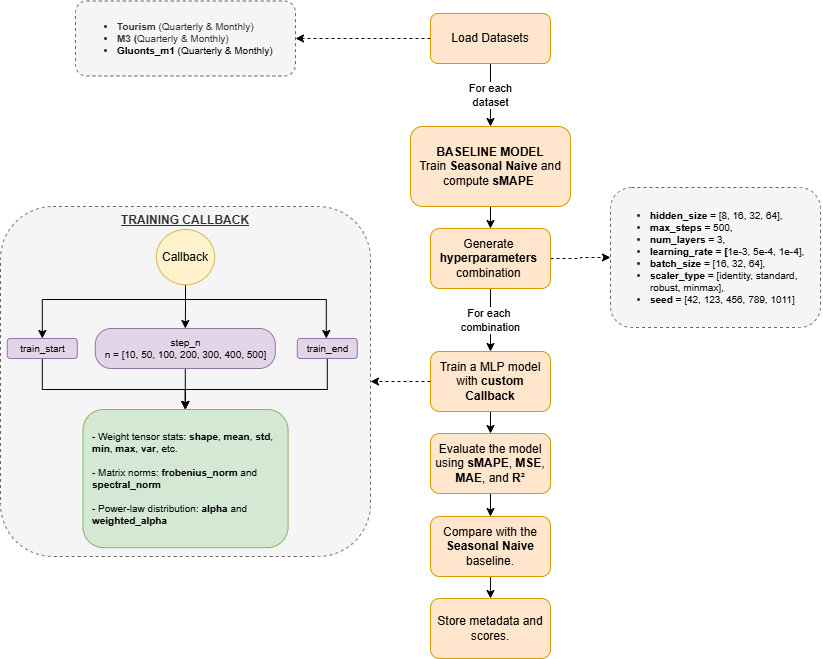

The diagram above was exported from draw.io. Its source (the exported page's mxGraphModel, read from the mxfile embedded in the PNG):
<mxGraphModel dx="1261" dy="1668" grid="1" gridSize="10" guides="1" tooltips="1" connect="1" arrows="1" fold="1" page="1" pageScale="1" pageWidth="850" pageHeight="1100" background="#ffffff" math="0" shadow="0" adaptiveColors="simple">
  <root>
    <mxCell id="0" />
    <mxCell id="1" parent="0" />
    <mxCell id="D-c5_IYBFQtvtKbOVjDZ-61" value="For each&amp;nbsp;&lt;div&gt;combination&lt;/div&gt;" style="edgeStyle=orthogonalEdgeStyle;rounded=0;orthogonalLoop=1;jettySize=auto;html=1;movable=1;resizable=1;rotatable=1;deletable=1;editable=1;locked=0;connectable=1;" parent="1" source="D-c5_IYBFQtvtKbOVjDZ-59" target="D-c5_IYBFQtvtKbOVjDZ-60" edge="1">
      <mxGeometry relative="1" as="geometry" />
    </mxCell>
    <mxCell id="D-c5_IYBFQtvtKbOVjDZ-63" style="edgeStyle=orthogonalEdgeStyle;rounded=0;orthogonalLoop=1;jettySize=auto;html=1;dashed=1;movable=1;resizable=1;rotatable=1;deletable=1;editable=1;locked=0;connectable=1;" parent="1" source="D-c5_IYBFQtvtKbOVjDZ-59" target="D-c5_IYBFQtvtKbOVjDZ-62" edge="1">
      <mxGeometry relative="1" as="geometry" />
    </mxCell>
    <mxCell id="D-c5_IYBFQtvtKbOVjDZ-59" value="Generate&amp;nbsp;&lt;div&gt;&lt;b&gt;hyperparameters&amp;nbsp;&lt;/b&gt;&lt;/div&gt;&lt;div&gt;&lt;span style=&quot;background-color: transparent; color: light-dark(rgb(0, 0, 0), rgb(255, 255, 255));&quot;&gt;combination&amp;nbsp;&lt;/span&gt;&lt;/div&gt;" style="rounded=1;whiteSpace=wrap;html=1;fillColor=#ffe6cc;strokeColor=#d79b00;movable=1;resizable=1;rotatable=1;deletable=1;editable=1;locked=0;connectable=1;" parent="1" vertex="1">
      <mxGeometry x="940" y="70" width="120" height="60" as="geometry" />
    </mxCell>
    <mxCell id="D-c5_IYBFQtvtKbOVjDZ-65" style="edgeStyle=orthogonalEdgeStyle;rounded=0;orthogonalLoop=1;jettySize=auto;html=1;dashed=1;movable=1;resizable=1;rotatable=1;deletable=1;editable=1;locked=0;connectable=1;" parent="1" source="D-c5_IYBFQtvtKbOVjDZ-60" target="D-c5_IYBFQtvtKbOVjDZ-56" edge="1">
      <mxGeometry relative="1" as="geometry" />
    </mxCell>
    <mxCell id="D-c5_IYBFQtvtKbOVjDZ-72" style="edgeStyle=orthogonalEdgeStyle;rounded=0;orthogonalLoop=1;jettySize=auto;html=1;movable=1;resizable=1;rotatable=1;deletable=1;editable=1;locked=0;connectable=1;" parent="1" source="D-c5_IYBFQtvtKbOVjDZ-60" target="D-c5_IYBFQtvtKbOVjDZ-67" edge="1">
      <mxGeometry relative="1" as="geometry" />
    </mxCell>
    <mxCell id="D-c5_IYBFQtvtKbOVjDZ-60" value="&lt;span style=&quot;text-align: left;&quot;&gt;Train a MLP model with &lt;b&gt;custom Callback&lt;/b&gt;&lt;/span&gt;" style="rounded=1;whiteSpace=wrap;html=1;fillColor=#ffe6cc;strokeColor=#d79b00;movable=1;resizable=1;rotatable=1;deletable=1;editable=1;locked=0;connectable=1;" parent="1" vertex="1">
      <mxGeometry x="940" y="193" width="120" height="60" as="geometry" />
    </mxCell>
    <mxCell id="D-c5_IYBFQtvtKbOVjDZ-62" value="&lt;ul&gt;&lt;li&gt;&lt;b style=&quot;background-color: transparent; color: light-dark(rgb(0, 0, 0), rgb(255, 255, 255));&quot;&gt;hidden_size =&amp;nbsp;&lt;/b&gt;&lt;span style=&quot;background-color: transparent; color: light-dark(rgb(0, 0, 0), rgb(255, 255, 255));&quot;&gt;[8, 16, 32, 64],&lt;/span&gt;&lt;/li&gt;&lt;li&gt;&lt;b style=&quot;background-color: transparent; color: light-dark(rgb(0, 0, 0), rgb(255, 255, 255));&quot;&gt;max_steps =&amp;nbsp;&lt;/b&gt;&lt;span style=&quot;background-color: transparent; color: light-dark(rgb(0, 0, 0), rgb(255, 255, 255));&quot;&gt;500,&lt;/span&gt;&lt;/li&gt;&lt;li&gt;&lt;b style=&quot;background-color: transparent; color: light-dark(rgb(0, 0, 0), rgb(255, 255, 255));&quot;&gt;num_layers =&amp;nbsp;&lt;/b&gt;&lt;span style=&quot;background-color: transparent; color: light-dark(rgb(0, 0, 0), rgb(255, 255, 255));&quot;&gt;3,&lt;/span&gt;&lt;/li&gt;&lt;li&gt;&lt;b style=&quot;background-color: transparent; color: light-dark(rgb(0, 0, 0), rgb(255, 255, 255));&quot;&gt;learning_rate = [&lt;/b&gt;&lt;span style=&quot;background-color: transparent; color: light-dark(rgb(0, 0, 0), rgb(255, 255, 255));&quot;&gt;1e-3, 5e-4, 1e-4],&lt;/span&gt;&lt;/li&gt;&lt;li&gt;&lt;b style=&quot;background-color: transparent; color: light-dark(rgb(0, 0, 0), rgb(255, 255, 255));&quot;&gt;batch_size =&lt;/b&gt;&lt;span style=&quot;background-color: transparent; color: light-dark(rgb(0, 0, 0), rgb(255, 255, 255));&quot;&gt;&amp;nbsp;[16, 32, 64],&lt;/span&gt;&lt;/li&gt;&lt;li&gt;&lt;b style=&quot;background-color: transparent; color: light-dark(rgb(0, 0, 0), rgb(255, 255, 255));&quot;&gt;scaler_type =&lt;/b&gt;&lt;span style=&quot;background-color: transparent; color: light-dark(rgb(0, 0, 0), rgb(255, 255, 255));&quot;&gt;&amp;nbsp;[identity, standard, robust, minmax],&lt;/span&gt;&lt;/li&gt;&lt;li&gt;&lt;b style=&quot;background-color: transparent; color: light-dark(rgb(0, 0, 0), rgb(255, 255, 255));&quot;&gt;seed =&lt;/b&gt;&lt;span style=&quot;background-color: transparent; color: light-dark(rgb(0, 0, 0), rgb(255, 255, 255));&quot;&gt;&amp;nbsp;[42, 123, 456, 789, 1011]&lt;/span&gt;&lt;/li&gt;&lt;/ul&gt;" style="rounded=1;whiteSpace=wrap;html=1;fontSize=10;align=left;spacing=0;fillColor=#f5f5f5;strokeColor=#666666;dashed=1;fontColor=#333333;movable=1;resizable=1;rotatable=1;deletable=1;editable=1;locked=0;connectable=1;" parent="1" vertex="1">
      <mxGeometry x="1120" y="29" width="210" height="140" as="geometry" />
    </mxCell>
    <mxCell id="D-c5_IYBFQtvtKbOVjDZ-66" value="" style="group;movable=1;resizable=1;rotatable=1;deletable=1;editable=1;locked=0;connectable=1;" parent="1" vertex="1" connectable="0">
      <mxGeometry x="510" y="48" width="370" height="350" as="geometry" />
    </mxCell>
    <mxCell id="D-c5_IYBFQtvtKbOVjDZ-56" value="&lt;b&gt;&lt;u&gt;TRAINING CALLBACK&lt;/u&gt;&lt;/b&gt;" style="whiteSpace=wrap;html=1;fillColor=#f5f5f5;fontColor=#333333;strokeColor=#666666;verticalAlign=top;rounded=1;dashed=1;movable=1;resizable=1;rotatable=1;deletable=1;editable=1;locked=0;connectable=1;" parent="D-c5_IYBFQtvtKbOVjDZ-66" vertex="1">
      <mxGeometry width="370" height="350" as="geometry" />
    </mxCell>
    <mxCell id="D-c5_IYBFQtvtKbOVjDZ-50" style="edgeStyle=orthogonalEdgeStyle;rounded=0;orthogonalLoop=1;jettySize=auto;html=1;movable=1;resizable=1;rotatable=1;deletable=1;editable=1;locked=0;connectable=1;" parent="D-c5_IYBFQtvtKbOVjDZ-66" source="D-c5_IYBFQtvtKbOVjDZ-10" target="D-c5_IYBFQtvtKbOVjDZ-3" edge="1">
      <mxGeometry relative="1" as="geometry" />
    </mxCell>
    <mxCell id="D-c5_IYBFQtvtKbOVjDZ-51" style="edgeStyle=orthogonalEdgeStyle;rounded=0;orthogonalLoop=1;jettySize=auto;html=1;movable=1;resizable=1;rotatable=1;deletable=1;editable=1;locked=0;connectable=1;" parent="D-c5_IYBFQtvtKbOVjDZ-66" source="D-c5_IYBFQtvtKbOVjDZ-10" target="D-c5_IYBFQtvtKbOVjDZ-9" edge="1">
      <mxGeometry relative="1" as="geometry">
        <Array as="points">
          <mxPoint x="184.78999999999996" y="93" />
          <mxPoint x="325.78999999999996" y="93" />
        </Array>
      </mxGeometry>
    </mxCell>
    <mxCell id="D-c5_IYBFQtvtKbOVjDZ-52" style="edgeStyle=orthogonalEdgeStyle;rounded=0;orthogonalLoop=1;jettySize=auto;html=1;movable=1;resizable=1;rotatable=1;deletable=1;editable=1;locked=0;connectable=1;" parent="D-c5_IYBFQtvtKbOVjDZ-66" source="D-c5_IYBFQtvtKbOVjDZ-10" target="D-c5_IYBFQtvtKbOVjDZ-2" edge="1">
      <mxGeometry relative="1" as="geometry">
        <Array as="points">
          <mxPoint x="184.78999999999996" y="93" />
          <mxPoint x="41.789999999999964" y="93" />
        </Array>
      </mxGeometry>
    </mxCell>
    <mxCell id="D-c5_IYBFQtvtKbOVjDZ-10" value="Callback" style="ellipse;whiteSpace=wrap;html=1;fillColor=#fff2cc;strokeColor=#d6b656;spacing=0;movable=1;resizable=1;rotatable=1;deletable=1;editable=1;locked=0;connectable=1;" parent="D-c5_IYBFQtvtKbOVjDZ-66" vertex="1">
      <mxGeometry x="155.7878947368422" y="22.99631578947367" width="58.42105263157896" height="55.26315789473683" as="geometry" />
    </mxCell>
    <mxCell id="D-c5_IYBFQtvtKbOVjDZ-25" value="- Weight tensor stats:&amp;nbsp;&lt;b&gt;shape&lt;/b&gt;, &lt;b&gt;mean&lt;/b&gt;, &lt;b&gt;std&lt;/b&gt;, &lt;b&gt;min&lt;/b&gt;, &lt;b&gt;max&lt;/b&gt;, &lt;b&gt;var&lt;/b&gt;, etc.&lt;div&gt;&lt;br&gt;&lt;div&gt;- Matrix norms: &lt;b&gt;frobenius_norm&lt;/b&gt;&amp;nbsp;and &lt;b&gt;spectral_norm&lt;/b&gt;&lt;/div&gt;&lt;div&gt;&lt;br&gt;&lt;/div&gt;&lt;div&gt;- Power-law distribution: &lt;b&gt;alpha&lt;/b&gt;&amp;nbsp;and &lt;b&gt;weighted_alpha&lt;/b&gt;&lt;/div&gt;&lt;/div&gt;" style="rounded=1;whiteSpace=wrap;html=1;spacing=10;fillColor=#d5e8d4;strokeColor=#82b366;align=left;fontSize=10;movable=1;resizable=1;rotatable=1;deletable=1;editable=1;locked=0;connectable=1;" parent="D-c5_IYBFQtvtKbOVjDZ-66" vertex="1">
      <mxGeometry x="82.43000000000006" y="203" width="205.15" height="138.16" as="geometry" />
    </mxCell>
    <mxCell id="D-c5_IYBFQtvtKbOVjDZ-54" style="edgeStyle=orthogonalEdgeStyle;rounded=0;orthogonalLoop=1;jettySize=auto;html=1;movable=1;resizable=1;rotatable=1;deletable=1;editable=1;locked=0;connectable=1;" parent="D-c5_IYBFQtvtKbOVjDZ-66" source="D-c5_IYBFQtvtKbOVjDZ-2" target="D-c5_IYBFQtvtKbOVjDZ-25" edge="1">
      <mxGeometry relative="1" as="geometry">
        <Array as="points">
          <mxPoint x="41.789999999999964" y="183" />
          <mxPoint x="184.78999999999996" y="183" />
        </Array>
      </mxGeometry>
    </mxCell>
    <mxCell id="D-c5_IYBFQtvtKbOVjDZ-2" value="train_start" style="text;html=1;align=center;verticalAlign=middle;resizable=1;points=[];autosize=1;strokeColor=#9673a6;fillColor=#e1d5e7;rounded=1;glass=0;shadow=0;gradientColor=none;fontSize=10;imageWidth=20;imageHeight=20;spacing=1;movable=1;rotatable=1;deletable=1;editable=1;locked=0;connectable=1;" parent="D-c5_IYBFQtvtKbOVjDZ-66" vertex="1">
      <mxGeometry x="6.789999999999964" y="132" width="70" height="20" as="geometry" />
    </mxCell>
    <mxCell id="D-c5_IYBFQtvtKbOVjDZ-53" style="edgeStyle=orthogonalEdgeStyle;rounded=0;orthogonalLoop=1;jettySize=auto;html=1;movable=1;resizable=1;rotatable=1;deletable=1;editable=1;locked=0;connectable=1;" parent="D-c5_IYBFQtvtKbOVjDZ-66" source="D-c5_IYBFQtvtKbOVjDZ-3" target="D-c5_IYBFQtvtKbOVjDZ-25" edge="1">
      <mxGeometry relative="1" as="geometry" />
    </mxCell>
    <mxCell id="D-c5_IYBFQtvtKbOVjDZ-3" value="step_n&lt;div&gt;n = [10, 50, 100, 200, 300, 400, 500]&lt;/div&gt;" style="text;html=1;align=center;verticalAlign=middle;resizable=1;points=[];autosize=1;strokeColor=#9673a6;fillColor=#e1d5e7;rounded=1;glass=0;shadow=0;gradientColor=none;fontSize=10;imageWidth=20;imageHeight=20;spacing=1;arcSize=40;movable=1;rotatable=1;deletable=1;editable=1;locked=0;connectable=1;" parent="D-c5_IYBFQtvtKbOVjDZ-66" vertex="1">
      <mxGeometry x="94.78999999999996" y="122" width="180" height="40" as="geometry" />
    </mxCell>
    <mxCell id="D-c5_IYBFQtvtKbOVjDZ-55" style="edgeStyle=orthogonalEdgeStyle;rounded=0;orthogonalLoop=1;jettySize=auto;html=1;movable=1;resizable=1;rotatable=1;deletable=1;editable=1;locked=0;connectable=1;" parent="D-c5_IYBFQtvtKbOVjDZ-66" source="D-c5_IYBFQtvtKbOVjDZ-9" target="D-c5_IYBFQtvtKbOVjDZ-25" edge="1">
      <mxGeometry relative="1" as="geometry">
        <Array as="points">
          <mxPoint x="326.78999999999996" y="183" />
          <mxPoint x="184.78999999999996" y="183" />
        </Array>
      </mxGeometry>
    </mxCell>
    <mxCell id="D-c5_IYBFQtvtKbOVjDZ-9" value="&lt;div&gt;train_end&lt;/div&gt;" style="text;html=1;align=center;verticalAlign=middle;resizable=1;points=[];autosize=1;strokeColor=#9673a6;fillColor=#e1d5e7;rounded=1;glass=0;shadow=0;gradientColor=none;fontSize=10;imageWidth=20;imageHeight=20;spacing=1;movable=1;rotatable=1;deletable=1;editable=1;locked=0;connectable=1;" parent="D-c5_IYBFQtvtKbOVjDZ-66" vertex="1">
      <mxGeometry x="296.78999999999996" y="132" width="60" height="20" as="geometry" />
    </mxCell>
    <mxCell id="D-c5_IYBFQtvtKbOVjDZ-73" style="edgeStyle=orthogonalEdgeStyle;rounded=0;orthogonalLoop=1;jettySize=auto;html=1;movable=1;resizable=1;rotatable=1;deletable=1;editable=1;locked=0;connectable=1;" parent="1" source="D-c5_IYBFQtvtKbOVjDZ-67" target="D-c5_IYBFQtvtKbOVjDZ-70" edge="1">
      <mxGeometry relative="1" as="geometry" />
    </mxCell>
    <mxCell id="D-c5_IYBFQtvtKbOVjDZ-67" value="&lt;div&gt;Evaluate the model using &lt;b&gt;sMAPE&lt;/b&gt;, &lt;b&gt;MSE&lt;/b&gt;, &lt;b&gt;MAE&lt;/b&gt;, and &lt;b&gt;R²&lt;/b&gt;&lt;/div&gt;" style="rounded=1;whiteSpace=wrap;html=1;fillColor=#ffe6cc;strokeColor=#d79b00;movable=1;resizable=1;rotatable=1;deletable=1;editable=1;locked=0;connectable=1;" parent="1" vertex="1">
      <mxGeometry x="940" y="275" width="120" height="60" as="geometry" />
    </mxCell>
    <mxCell id="D-c5_IYBFQtvtKbOVjDZ-69" value="Store metadata and scores." style="rounded=1;whiteSpace=wrap;html=1;fillColor=#ffe6cc;strokeColor=#d79b00;movable=1;resizable=1;rotatable=1;deletable=1;editable=1;locked=0;connectable=1;" parent="1" vertex="1">
      <mxGeometry x="940" y="440" width="120" height="60" as="geometry" />
    </mxCell>
    <mxCell id="D-c5_IYBFQtvtKbOVjDZ-75" style="edgeStyle=orthogonalEdgeStyle;rounded=0;orthogonalLoop=1;jettySize=auto;html=1;movable=1;resizable=1;rotatable=1;deletable=1;editable=1;locked=0;connectable=1;" parent="1" source="D-c5_IYBFQtvtKbOVjDZ-70" target="D-c5_IYBFQtvtKbOVjDZ-69" edge="1">
      <mxGeometry relative="1" as="geometry" />
    </mxCell>
    <mxCell id="D-c5_IYBFQtvtKbOVjDZ-70" value="Compare with the &lt;b&gt;Seasonal Naive &lt;/b&gt;baseline." style="rounded=1;whiteSpace=wrap;html=1;fillColor=#ffe6cc;strokeColor=#d79b00;movable=1;resizable=1;rotatable=1;deletable=1;editable=1;locked=0;connectable=1;" parent="1" vertex="1">
      <mxGeometry x="940" y="358" width="120" height="60" as="geometry" />
    </mxCell>
    <mxCell id="D-c5_IYBFQtvtKbOVjDZ-79" style="edgeStyle=orthogonalEdgeStyle;rounded=0;orthogonalLoop=1;jettySize=auto;html=1;dashed=1;movable=1;resizable=1;rotatable=1;deletable=1;editable=1;locked=0;connectable=1;" parent="1" source="D-c5_IYBFQtvtKbOVjDZ-77" target="D-c5_IYBFQtvtKbOVjDZ-78" edge="1">
      <mxGeometry relative="1" as="geometry" />
    </mxCell>
    <mxCell id="D-c5_IYBFQtvtKbOVjDZ-81" value="For each&lt;div&gt;dataset&lt;/div&gt;" style="edgeStyle=orthogonalEdgeStyle;rounded=0;orthogonalLoop=1;jettySize=auto;html=1;movable=1;resizable=1;rotatable=1;deletable=1;editable=1;locked=0;connectable=1;" parent="1" source="D-c5_IYBFQtvtKbOVjDZ-77" target="D-c5_IYBFQtvtKbOVjDZ-80" edge="1">
      <mxGeometry relative="1" as="geometry" />
    </mxCell>
    <mxCell id="D-c5_IYBFQtvtKbOVjDZ-77" value="Load Datasets" style="rounded=1;whiteSpace=wrap;html=1;fillColor=#ffe6cc;strokeColor=#d79b00;movable=1;resizable=1;rotatable=1;deletable=1;editable=1;locked=0;connectable=1;" parent="1" vertex="1">
      <mxGeometry x="940" y="-145" width="120" height="50" as="geometry" />
    </mxCell>
    <mxCell id="D-c5_IYBFQtvtKbOVjDZ-78" value="&lt;ul&gt;&lt;li&gt;&lt;b&gt;Tourism &lt;/b&gt;(Quarterly &amp;amp; Monthly)&lt;/li&gt;&lt;li&gt;&lt;b&gt;M3 (&lt;/b&gt;Quarterly &amp;amp; Monthly)&lt;/li&gt;&lt;li&gt;&lt;b style=&quot;background-color: transparent; color: light-dark(rgb(0, 0, 0), rgb(255, 255, 255));&quot;&gt;Gluonts_m1&lt;/b&gt;&lt;span style=&quot;background-color: transparent; color: light-dark(rgb(0, 0, 0), rgb(255, 255, 255));&quot;&gt; (Quarterly &amp;amp; Monthly)&lt;/span&gt;&lt;/li&gt;&lt;/ul&gt;&lt;div&gt;&lt;/div&gt;" style="rounded=1;whiteSpace=wrap;html=1;align=left;fillColor=#f5f5f5;fontColor=#333333;strokeColor=#666666;dashed=1;movable=1;resizable=1;rotatable=1;deletable=1;editable=1;locked=0;connectable=1;fontSize=10;" parent="1" vertex="1">
      <mxGeometry x="585" y="-157.5" width="220" height="75" as="geometry" />
    </mxCell>
    <mxCell id="D-c5_IYBFQtvtKbOVjDZ-82" style="edgeStyle=orthogonalEdgeStyle;rounded=0;orthogonalLoop=1;jettySize=auto;html=1;movable=1;resizable=1;rotatable=1;deletable=1;editable=1;locked=0;connectable=1;" parent="1" source="D-c5_IYBFQtvtKbOVjDZ-80" target="D-c5_IYBFQtvtKbOVjDZ-59" edge="1">
      <mxGeometry relative="1" as="geometry">
        <mxPoint x="900" y="80" as="targetPoint" />
      </mxGeometry>
    </mxCell>
    <mxCell id="D-c5_IYBFQtvtKbOVjDZ-80" value="&lt;div&gt;&lt;b&gt;BASELINE MODEL&lt;/b&gt;&lt;/div&gt;Train &lt;b&gt;Seasonal Naive &lt;/b&gt;and compute &lt;b&gt;sMAPE&lt;/b&gt;&amp;nbsp;" style="rounded=1;whiteSpace=wrap;html=1;fillColor=#ffe6cc;strokeColor=#d79b00;movable=1;resizable=1;rotatable=1;deletable=1;editable=1;locked=0;connectable=1;" parent="1" vertex="1">
      <mxGeometry x="920" y="-32" width="160" height="80" as="geometry" />
    </mxCell>
  </root>
</mxGraphModel>